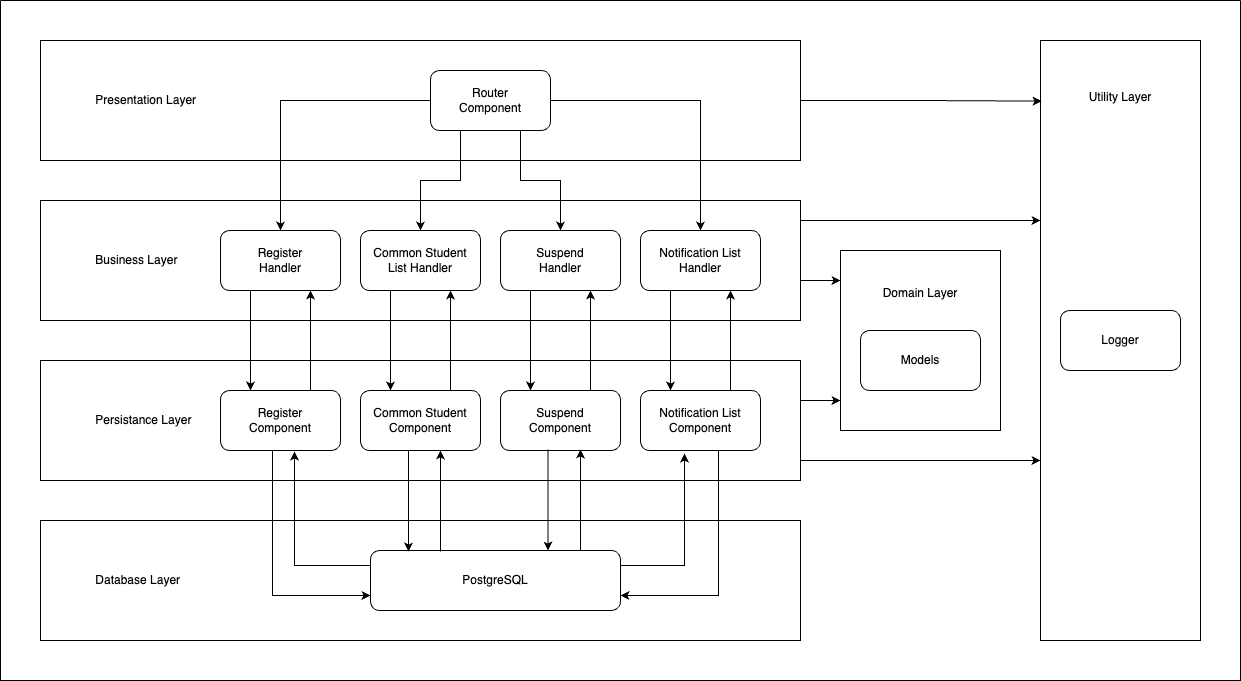

The diagram above was exported from draw.io. Its source (the exported page's mxGraphModel, read from the mxfile embedded in the PNG):
<mxGraphModel dx="2588" dy="1764" grid="1" gridSize="10" guides="1" tooltips="1" connect="1" arrows="1" fold="1" page="1" pageScale="1" pageWidth="291" pageHeight="413" math="0" shadow="0">
  <root>
    <mxCell id="0" />
    <mxCell id="1" parent="0" />
    <mxCell id="mBs1r-Zp-DPNsg0r-bgw-35" value="" style="swimlane;startSize=0;movable=1;resizable=1;rotatable=1;deletable=1;editable=1;locked=0;connectable=1;" parent="1" vertex="1">
      <mxGeometry x="240" y="210" width="1240" height="680" as="geometry">
        <mxRectangle x="80" y="40" width="50" height="40" as="alternateBounds" />
      </mxGeometry>
    </mxCell>
    <mxCell id="mBs1r-Zp-DPNsg0r-bgw-37" value="&lt;span style=&quot;white-space: pre;&quot;&gt;&#09;&lt;/span&gt;&lt;span style=&quot;white-space: pre;&quot;&gt;&#09;&lt;/span&gt;Presentation Layer" style="rounded=0;whiteSpace=wrap;html=1;align=left;movable=1;resizable=1;rotatable=1;deletable=1;editable=1;locked=0;connectable=1;" parent="mBs1r-Zp-DPNsg0r-bgw-35" vertex="1">
      <mxGeometry x="40" y="40" width="760" height="120" as="geometry" />
    </mxCell>
    <mxCell id="mBs1r-Zp-DPNsg0r-bgw-38" value="Router&lt;br&gt;Component" style="rounded=1;whiteSpace=wrap;html=1;movable=1;resizable=1;rotatable=1;deletable=1;editable=1;locked=0;connectable=1;" parent="mBs1r-Zp-DPNsg0r-bgw-35" vertex="1">
      <mxGeometry x="430" y="70" width="120" height="60" as="geometry" />
    </mxCell>
    <mxCell id="mBs1r-Zp-DPNsg0r-bgw-39" value="&lt;span style=&quot;white-space: pre;&quot;&gt;&#09;&lt;/span&gt;&lt;span style=&quot;white-space: pre;&quot;&gt;&#09;&lt;/span&gt;Business&amp;nbsp;Layer" style="rounded=0;whiteSpace=wrap;html=1;align=left;movable=1;resizable=1;rotatable=1;deletable=1;editable=1;locked=0;connectable=1;" parent="mBs1r-Zp-DPNsg0r-bgw-35" vertex="1">
      <mxGeometry x="40" y="200" width="760" height="120" as="geometry" />
    </mxCell>
    <mxCell id="mBs1r-Zp-DPNsg0r-bgw-40" value="Register&lt;br&gt;Handler" style="rounded=1;whiteSpace=wrap;html=1;movable=1;resizable=1;rotatable=1;deletable=1;editable=1;locked=0;connectable=1;" parent="mBs1r-Zp-DPNsg0r-bgw-35" vertex="1">
      <mxGeometry x="220" y="230" width="120" height="60" as="geometry" />
    </mxCell>
    <mxCell id="mBs1r-Zp-DPNsg0r-bgw-41" value="&lt;span style=&quot;white-space: pre;&quot;&gt;&#09;&lt;/span&gt;&lt;span style=&quot;white-space: pre;&quot;&gt;&#09;&lt;/span&gt;Persistance&amp;nbsp;Layer" style="rounded=0;whiteSpace=wrap;html=1;align=left;movable=1;resizable=1;rotatable=1;deletable=1;editable=1;locked=0;connectable=1;" parent="mBs1r-Zp-DPNsg0r-bgw-35" vertex="1">
      <mxGeometry x="40" y="360" width="760" height="120" as="geometry" />
    </mxCell>
    <mxCell id="mBs1r-Zp-DPNsg0r-bgw-63" style="edgeStyle=orthogonalEdgeStyle;rounded=0;orthogonalLoop=1;jettySize=auto;html=1;exitX=0.75;exitY=0;exitDx=0;exitDy=0;entryX=0.75;entryY=1;entryDx=0;entryDy=0;movable=1;resizable=1;rotatable=1;deletable=1;editable=1;locked=0;connectable=1;" parent="mBs1r-Zp-DPNsg0r-bgw-35" source="mBs1r-Zp-DPNsg0r-bgw-42" target="mBs1r-Zp-DPNsg0r-bgw-40" edge="1">
      <mxGeometry relative="1" as="geometry" />
    </mxCell>
    <mxCell id="mBs1r-Zp-DPNsg0r-bgw-42" value="Register&lt;br&gt;Component" style="rounded=1;whiteSpace=wrap;html=1;movable=1;resizable=1;rotatable=1;deletable=1;editable=1;locked=0;connectable=1;" parent="mBs1r-Zp-DPNsg0r-bgw-35" vertex="1">
      <mxGeometry x="220" y="390" width="120" height="60" as="geometry" />
    </mxCell>
    <mxCell id="mBs1r-Zp-DPNsg0r-bgw-43" value="&lt;span style=&quot;white-space: pre;&quot;&gt;&#09;&lt;/span&gt;&lt;span style=&quot;white-space: pre;&quot;&gt;&#09;&lt;/span&gt;Database&amp;nbsp;Layer" style="rounded=0;whiteSpace=wrap;html=1;align=left;movable=1;resizable=1;rotatable=1;deletable=1;editable=1;locked=0;connectable=1;" parent="mBs1r-Zp-DPNsg0r-bgw-35" vertex="1">
      <mxGeometry x="40" y="520" width="760" height="120" as="geometry" />
    </mxCell>
    <mxCell id="mBs1r-Zp-DPNsg0r-bgw-86" style="edgeStyle=orthogonalEdgeStyle;rounded=0;orthogonalLoop=1;jettySize=auto;html=1;exitX=0;exitY=0.25;exitDx=0;exitDy=0;entryX=0.617;entryY=1.017;entryDx=0;entryDy=0;entryPerimeter=0;movable=1;resizable=1;rotatable=1;deletable=1;editable=1;locked=0;connectable=1;" parent="mBs1r-Zp-DPNsg0r-bgw-35" source="mBs1r-Zp-DPNsg0r-bgw-44" target="mBs1r-Zp-DPNsg0r-bgw-42" edge="1">
      <mxGeometry relative="1" as="geometry" />
    </mxCell>
    <mxCell id="mBs1r-Zp-DPNsg0r-bgw-87" style="edgeStyle=orthogonalEdgeStyle;rounded=0;orthogonalLoop=1;jettySize=auto;html=1;exitX=1;exitY=0.25;exitDx=0;exitDy=0;entryX=0.367;entryY=1.05;entryDx=0;entryDy=0;entryPerimeter=0;movable=1;resizable=1;rotatable=1;deletable=1;editable=1;locked=0;connectable=1;" parent="mBs1r-Zp-DPNsg0r-bgw-35" source="mBs1r-Zp-DPNsg0r-bgw-44" target="mBs1r-Zp-DPNsg0r-bgw-52" edge="1">
      <mxGeometry relative="1" as="geometry" />
    </mxCell>
    <mxCell id="mBs1r-Zp-DPNsg0r-bgw-88" style="edgeStyle=orthogonalEdgeStyle;rounded=0;orthogonalLoop=1;jettySize=auto;html=1;exitX=0.65;exitY=0.983;exitDx=0;exitDy=0;entryX=1;entryY=0.75;entryDx=0;entryDy=0;exitPerimeter=0;movable=1;resizable=1;rotatable=1;deletable=1;editable=1;locked=0;connectable=1;" parent="mBs1r-Zp-DPNsg0r-bgw-35" source="mBs1r-Zp-DPNsg0r-bgw-52" target="mBs1r-Zp-DPNsg0r-bgw-44" edge="1">
      <mxGeometry relative="1" as="geometry" />
    </mxCell>
    <mxCell id="mBs1r-Zp-DPNsg0r-bgw-44" value="PostgreSQL" style="rounded=1;whiteSpace=wrap;html=1;movable=1;resizable=1;rotatable=1;deletable=1;editable=1;locked=0;connectable=1;" parent="mBs1r-Zp-DPNsg0r-bgw-35" vertex="1">
      <mxGeometry x="370" y="550" width="250" height="60" as="geometry" />
    </mxCell>
    <mxCell id="mBs1r-Zp-DPNsg0r-bgw-64" style="edgeStyle=orthogonalEdgeStyle;rounded=0;orthogonalLoop=1;jettySize=auto;html=1;exitX=0.25;exitY=1;exitDx=0;exitDy=0;entryX=0.25;entryY=0;entryDx=0;entryDy=0;movable=1;resizable=1;rotatable=1;deletable=1;editable=1;locked=0;connectable=1;" parent="mBs1r-Zp-DPNsg0r-bgw-35" source="mBs1r-Zp-DPNsg0r-bgw-45" target="mBs1r-Zp-DPNsg0r-bgw-50" edge="1">
      <mxGeometry relative="1" as="geometry" />
    </mxCell>
    <mxCell id="mBs1r-Zp-DPNsg0r-bgw-45" value="Common Student &lt;br&gt;List Handler" style="rounded=1;whiteSpace=wrap;html=1;movable=1;resizable=1;rotatable=1;deletable=1;editable=1;locked=0;connectable=1;" parent="mBs1r-Zp-DPNsg0r-bgw-35" vertex="1">
      <mxGeometry x="360" y="230" width="120" height="60" as="geometry" />
    </mxCell>
    <mxCell id="mBs1r-Zp-DPNsg0r-bgw-66" style="edgeStyle=orthogonalEdgeStyle;rounded=0;orthogonalLoop=1;jettySize=auto;html=1;exitX=0.25;exitY=1;exitDx=0;exitDy=0;entryX=0.25;entryY=0;entryDx=0;entryDy=0;movable=1;resizable=1;rotatable=1;deletable=1;editable=1;locked=0;connectable=1;" parent="mBs1r-Zp-DPNsg0r-bgw-35" source="mBs1r-Zp-DPNsg0r-bgw-46" target="mBs1r-Zp-DPNsg0r-bgw-51" edge="1">
      <mxGeometry relative="1" as="geometry" />
    </mxCell>
    <mxCell id="mBs1r-Zp-DPNsg0r-bgw-46" value="Suspend&lt;br&gt;Handler" style="rounded=1;whiteSpace=wrap;html=1;movable=1;resizable=1;rotatable=1;deletable=1;editable=1;locked=0;connectable=1;" parent="mBs1r-Zp-DPNsg0r-bgw-35" vertex="1">
      <mxGeometry x="500" y="230" width="120" height="60" as="geometry" />
    </mxCell>
    <mxCell id="mBs1r-Zp-DPNsg0r-bgw-68" style="edgeStyle=orthogonalEdgeStyle;rounded=0;orthogonalLoop=1;jettySize=auto;html=1;exitX=0.25;exitY=1;exitDx=0;exitDy=0;entryX=0.25;entryY=0;entryDx=0;entryDy=0;movable=1;resizable=1;rotatable=1;deletable=1;editable=1;locked=0;connectable=1;" parent="mBs1r-Zp-DPNsg0r-bgw-35" source="mBs1r-Zp-DPNsg0r-bgw-47" target="mBs1r-Zp-DPNsg0r-bgw-52" edge="1">
      <mxGeometry relative="1" as="geometry" />
    </mxCell>
    <mxCell id="mBs1r-Zp-DPNsg0r-bgw-47" value="Notification List&lt;br&gt;Handler" style="rounded=1;whiteSpace=wrap;html=1;movable=1;resizable=1;rotatable=1;deletable=1;editable=1;locked=0;connectable=1;" parent="mBs1r-Zp-DPNsg0r-bgw-35" vertex="1">
      <mxGeometry x="640" y="230" width="120" height="60" as="geometry" />
    </mxCell>
    <mxCell id="mBs1r-Zp-DPNsg0r-bgw-65" style="edgeStyle=orthogonalEdgeStyle;rounded=0;orthogonalLoop=1;jettySize=auto;html=1;exitX=0.75;exitY=0;exitDx=0;exitDy=0;entryX=0.75;entryY=1;entryDx=0;entryDy=0;movable=1;resizable=1;rotatable=1;deletable=1;editable=1;locked=0;connectable=1;" parent="mBs1r-Zp-DPNsg0r-bgw-35" source="mBs1r-Zp-DPNsg0r-bgw-50" target="mBs1r-Zp-DPNsg0r-bgw-45" edge="1">
      <mxGeometry relative="1" as="geometry" />
    </mxCell>
    <mxCell id="mBs1r-Zp-DPNsg0r-bgw-76" style="edgeStyle=orthogonalEdgeStyle;rounded=0;orthogonalLoop=1;jettySize=auto;html=1;exitX=0.4;exitY=1;exitDx=0;exitDy=0;entryX=0.152;entryY=0.017;entryDx=0;entryDy=0;entryPerimeter=0;exitPerimeter=0;movable=1;resizable=1;rotatable=1;deletable=1;editable=1;locked=0;connectable=1;" parent="mBs1r-Zp-DPNsg0r-bgw-35" source="mBs1r-Zp-DPNsg0r-bgw-50" target="mBs1r-Zp-DPNsg0r-bgw-44" edge="1">
      <mxGeometry relative="1" as="geometry" />
    </mxCell>
    <mxCell id="mBs1r-Zp-DPNsg0r-bgw-50" value="Common Student Component" style="rounded=1;whiteSpace=wrap;html=1;movable=1;resizable=1;rotatable=1;deletable=1;editable=1;locked=0;connectable=1;" parent="mBs1r-Zp-DPNsg0r-bgw-35" vertex="1">
      <mxGeometry x="360" y="390" width="120" height="60" as="geometry" />
    </mxCell>
    <mxCell id="mBs1r-Zp-DPNsg0r-bgw-67" style="edgeStyle=orthogonalEdgeStyle;rounded=0;orthogonalLoop=1;jettySize=auto;html=1;exitX=0.75;exitY=0;exitDx=0;exitDy=0;entryX=0.75;entryY=1;entryDx=0;entryDy=0;movable=1;resizable=1;rotatable=1;deletable=1;editable=1;locked=0;connectable=1;" parent="mBs1r-Zp-DPNsg0r-bgw-35" source="mBs1r-Zp-DPNsg0r-bgw-51" target="mBs1r-Zp-DPNsg0r-bgw-46" edge="1">
      <mxGeometry relative="1" as="geometry" />
    </mxCell>
    <mxCell id="mBs1r-Zp-DPNsg0r-bgw-51" value="Suspend&lt;br&gt;Component" style="rounded=1;whiteSpace=wrap;html=1;movable=1;resizable=1;rotatable=1;deletable=1;editable=1;locked=0;connectable=1;" parent="mBs1r-Zp-DPNsg0r-bgw-35" vertex="1">
      <mxGeometry x="500" y="390" width="120" height="60" as="geometry" />
    </mxCell>
    <mxCell id="mBs1r-Zp-DPNsg0r-bgw-69" style="edgeStyle=orthogonalEdgeStyle;rounded=0;orthogonalLoop=1;jettySize=auto;html=1;exitX=0.75;exitY=0;exitDx=0;exitDy=0;entryX=0.75;entryY=1;entryDx=0;entryDy=0;movable=1;resizable=1;rotatable=1;deletable=1;editable=1;locked=0;connectable=1;" parent="mBs1r-Zp-DPNsg0r-bgw-35" source="mBs1r-Zp-DPNsg0r-bgw-52" target="mBs1r-Zp-DPNsg0r-bgw-47" edge="1">
      <mxGeometry relative="1" as="geometry" />
    </mxCell>
    <mxCell id="mBs1r-Zp-DPNsg0r-bgw-52" value="Notification List&lt;br&gt;Component" style="rounded=1;whiteSpace=wrap;html=1;movable=1;resizable=1;rotatable=1;deletable=1;editable=1;locked=0;connectable=1;" parent="mBs1r-Zp-DPNsg0r-bgw-35" vertex="1">
      <mxGeometry x="640" y="390" width="120" height="60" as="geometry" />
    </mxCell>
    <mxCell id="mBs1r-Zp-DPNsg0r-bgw-59" style="edgeStyle=orthogonalEdgeStyle;rounded=0;orthogonalLoop=1;jettySize=auto;html=1;exitX=1;exitY=0.5;exitDx=0;exitDy=0;entryX=0.5;entryY=0;entryDx=0;entryDy=0;movable=1;resizable=1;rotatable=1;deletable=1;editable=1;locked=0;connectable=1;" parent="mBs1r-Zp-DPNsg0r-bgw-35" source="mBs1r-Zp-DPNsg0r-bgw-38" target="mBs1r-Zp-DPNsg0r-bgw-47" edge="1">
      <mxGeometry relative="1" as="geometry">
        <Array as="points">
          <mxPoint x="700" y="100" />
        </Array>
      </mxGeometry>
    </mxCell>
    <mxCell id="mBs1r-Zp-DPNsg0r-bgw-58" style="edgeStyle=orthogonalEdgeStyle;rounded=0;orthogonalLoop=1;jettySize=auto;html=1;movable=1;resizable=1;rotatable=1;deletable=1;editable=1;locked=0;connectable=1;" parent="mBs1r-Zp-DPNsg0r-bgw-35" target="mBs1r-Zp-DPNsg0r-bgw-40" edge="1">
      <mxGeometry relative="1" as="geometry">
        <mxPoint x="430" y="100" as="sourcePoint" />
        <Array as="points">
          <mxPoint x="430" y="100" />
          <mxPoint x="280" y="100" />
        </Array>
      </mxGeometry>
    </mxCell>
    <mxCell id="mBs1r-Zp-DPNsg0r-bgw-60" style="edgeStyle=orthogonalEdgeStyle;rounded=0;orthogonalLoop=1;jettySize=auto;html=1;exitX=0.25;exitY=1;exitDx=0;exitDy=0;entryX=0.5;entryY=0;entryDx=0;entryDy=0;movable=1;resizable=1;rotatable=1;deletable=1;editable=1;locked=0;connectable=1;" parent="mBs1r-Zp-DPNsg0r-bgw-35" source="mBs1r-Zp-DPNsg0r-bgw-38" target="mBs1r-Zp-DPNsg0r-bgw-45" edge="1">
      <mxGeometry relative="1" as="geometry" />
    </mxCell>
    <mxCell id="mBs1r-Zp-DPNsg0r-bgw-61" style="edgeStyle=orthogonalEdgeStyle;rounded=0;orthogonalLoop=1;jettySize=auto;html=1;exitX=0.75;exitY=1;exitDx=0;exitDy=0;movable=1;resizable=1;rotatable=1;deletable=1;editable=1;locked=0;connectable=1;" parent="mBs1r-Zp-DPNsg0r-bgw-35" source="mBs1r-Zp-DPNsg0r-bgw-38" target="mBs1r-Zp-DPNsg0r-bgw-46" edge="1">
      <mxGeometry relative="1" as="geometry" />
    </mxCell>
    <mxCell id="mBs1r-Zp-DPNsg0r-bgw-62" style="edgeStyle=orthogonalEdgeStyle;rounded=0;orthogonalLoop=1;jettySize=auto;html=1;exitX=0.25;exitY=1;exitDx=0;exitDy=0;entryX=0.25;entryY=0;entryDx=0;entryDy=0;movable=1;resizable=1;rotatable=1;deletable=1;editable=1;locked=0;connectable=1;" parent="mBs1r-Zp-DPNsg0r-bgw-35" source="mBs1r-Zp-DPNsg0r-bgw-40" target="mBs1r-Zp-DPNsg0r-bgw-42" edge="1">
      <mxGeometry relative="1" as="geometry" />
    </mxCell>
    <mxCell id="mBs1r-Zp-DPNsg0r-bgw-70" style="edgeStyle=orthogonalEdgeStyle;rounded=0;orthogonalLoop=1;jettySize=auto;html=1;exitX=0.433;exitY=1;exitDx=0;exitDy=0;entryX=0;entryY=0.75;entryDx=0;entryDy=0;exitPerimeter=0;movable=1;resizable=1;rotatable=1;deletable=1;editable=1;locked=0;connectable=1;" parent="mBs1r-Zp-DPNsg0r-bgw-35" source="mBs1r-Zp-DPNsg0r-bgw-42" target="mBs1r-Zp-DPNsg0r-bgw-44" edge="1">
      <mxGeometry relative="1" as="geometry" />
    </mxCell>
    <mxCell id="mBs1r-Zp-DPNsg0r-bgw-80" style="edgeStyle=orthogonalEdgeStyle;rounded=0;orthogonalLoop=1;jettySize=auto;html=1;exitX=0.4;exitY=1;exitDx=0;exitDy=0;entryX=0.152;entryY=0.017;entryDx=0;entryDy=0;entryPerimeter=0;exitPerimeter=0;movable=1;resizable=1;rotatable=1;deletable=1;editable=1;locked=0;connectable=1;" parent="mBs1r-Zp-DPNsg0r-bgw-35" edge="1">
      <mxGeometry relative="1" as="geometry">
        <mxPoint x="547.5" y="449" as="sourcePoint" />
        <mxPoint x="547.5" y="550" as="targetPoint" />
      </mxGeometry>
    </mxCell>
    <mxCell id="mBs1r-Zp-DPNsg0r-bgw-81" style="edgeStyle=orthogonalEdgeStyle;rounded=0;orthogonalLoop=1;jettySize=auto;html=1;exitX=0.4;exitY=1;exitDx=0;exitDy=0;entryX=0.152;entryY=0.017;entryDx=0;entryDy=0;entryPerimeter=0;exitPerimeter=0;movable=1;resizable=1;rotatable=1;deletable=1;editable=1;locked=0;connectable=1;" parent="mBs1r-Zp-DPNsg0r-bgw-35" edge="1">
      <mxGeometry relative="1" as="geometry">
        <mxPoint x="580" y="550" as="sourcePoint" />
        <mxPoint x="580" y="449" as="targetPoint" />
      </mxGeometry>
    </mxCell>
    <mxCell id="mBs1r-Zp-DPNsg0r-bgw-82" style="edgeStyle=orthogonalEdgeStyle;rounded=0;orthogonalLoop=1;jettySize=auto;html=1;exitX=0.4;exitY=1;exitDx=0;exitDy=0;entryX=0.152;entryY=0.017;entryDx=0;entryDy=0;entryPerimeter=0;exitPerimeter=0;movable=1;resizable=1;rotatable=1;deletable=1;editable=1;locked=0;connectable=1;" parent="mBs1r-Zp-DPNsg0r-bgw-35" edge="1">
      <mxGeometry relative="1" as="geometry">
        <mxPoint x="440" y="551" as="sourcePoint" />
        <mxPoint x="440" y="450" as="targetPoint" />
      </mxGeometry>
    </mxCell>
    <mxCell id="mBs1r-Zp-DPNsg0r-bgw-96" style="edgeStyle=orthogonalEdgeStyle;rounded=0;orthogonalLoop=1;jettySize=auto;html=1;exitX=1;exitY=0.5;exitDx=0;exitDy=0;movable=1;resizable=1;rotatable=1;deletable=1;editable=1;locked=0;connectable=1;" parent="mBs1r-Zp-DPNsg0r-bgw-35" edge="1">
      <mxGeometry relative="1" as="geometry">
        <mxPoint x="800" y="400" as="sourcePoint" />
        <mxPoint x="840" y="400" as="targetPoint" />
        <Array as="points">
          <mxPoint x="820" y="400" />
          <mxPoint x="820" y="400" />
        </Array>
      </mxGeometry>
    </mxCell>
    <mxCell id="mBs1r-Zp-DPNsg0r-bgw-55" value="&lt;div style=&quot;text-align: justify;&quot;&gt;&lt;span style=&quot;background-color: initial;&quot;&gt;&lt;br&gt;&lt;/span&gt;&lt;/div&gt;&lt;div style=&quot;text-align: justify;&quot;&gt;&lt;span style=&quot;background-color: initial;&quot;&gt;&lt;br&gt;&lt;/span&gt;&lt;/div&gt;&lt;div style=&quot;text-align: justify;&quot;&gt;&lt;span style=&quot;background-color: initial;&quot;&gt;&lt;br&gt;&lt;/span&gt;&lt;/div&gt;&lt;div style=&quot;text-align: justify;&quot;&gt;&lt;span style=&quot;background-color: initial;&quot;&gt;Utility Layer&lt;/span&gt;&lt;/div&gt;" style="rounded=0;whiteSpace=wrap;html=1;verticalAlign=top;movable=1;resizable=1;rotatable=1;deletable=1;editable=1;locked=0;connectable=1;" parent="mBs1r-Zp-DPNsg0r-bgw-35" vertex="1">
      <mxGeometry x="1040" y="40" width="160" height="600" as="geometry" />
    </mxCell>
    <mxCell id="mBs1r-Zp-DPNsg0r-bgw-56" value="Logger" style="rounded=1;whiteSpace=wrap;html=1;movable=1;resizable=1;rotatable=1;deletable=1;editable=1;locked=0;connectable=1;" parent="mBs1r-Zp-DPNsg0r-bgw-35" vertex="1">
      <mxGeometry x="1060" y="310" width="120" height="60" as="geometry" />
    </mxCell>
    <mxCell id="cvzrJ966iYsTcbRhRwWu-1" value="&lt;div style=&quot;text-align: justify;&quot;&gt;&lt;span style=&quot;background-color: initial;&quot;&gt;&lt;br&gt;&lt;/span&gt;&lt;/div&gt;&lt;div style=&quot;text-align: justify;&quot;&gt;&lt;span style=&quot;background-color: initial;&quot;&gt;&lt;br&gt;&lt;/span&gt;&lt;/div&gt;&lt;div style=&quot;text-align: justify;&quot;&gt;&lt;span style=&quot;background-color: initial;&quot;&gt;Domain Layer&lt;/span&gt;&lt;br&gt;&lt;/div&gt;" style="rounded=0;whiteSpace=wrap;html=1;verticalAlign=top;movable=1;resizable=1;rotatable=1;deletable=1;editable=1;locked=0;connectable=1;" vertex="1" parent="mBs1r-Zp-DPNsg0r-bgw-35">
      <mxGeometry x="840" y="250" width="160" height="180" as="geometry" />
    </mxCell>
    <mxCell id="cvzrJ966iYsTcbRhRwWu-3" style="edgeStyle=orthogonalEdgeStyle;rounded=0;orthogonalLoop=1;jettySize=auto;html=1;exitX=0.5;exitY=1;exitDx=0;exitDy=0;" edge="1" parent="mBs1r-Zp-DPNsg0r-bgw-35" source="cvzrJ966iYsTcbRhRwWu-1" target="cvzrJ966iYsTcbRhRwWu-1">
      <mxGeometry relative="1" as="geometry" />
    </mxCell>
    <mxCell id="cvzrJ966iYsTcbRhRwWu-2" value="Models" style="rounded=1;whiteSpace=wrap;html=1;movable=1;resizable=1;rotatable=1;deletable=1;editable=1;locked=0;connectable=1;" vertex="1" parent="mBs1r-Zp-DPNsg0r-bgw-35">
      <mxGeometry x="860" y="330" width="120" height="60" as="geometry" />
    </mxCell>
    <mxCell id="mBs1r-Zp-DPNsg0r-bgw-90" style="edgeStyle=orthogonalEdgeStyle;rounded=0;orthogonalLoop=1;jettySize=auto;html=1;exitX=1;exitY=0.5;exitDx=0;exitDy=0;movable=1;resizable=1;rotatable=1;deletable=1;editable=1;locked=0;connectable=1;" parent="mBs1r-Zp-DPNsg0r-bgw-35" edge="1">
      <mxGeometry relative="1" as="geometry">
        <mxPoint x="840" y="280" as="targetPoint" />
        <mxPoint x="800" y="280" as="sourcePoint" />
        <Array as="points">
          <mxPoint x="820" y="280" />
          <mxPoint x="820" y="280" />
        </Array>
      </mxGeometry>
    </mxCell>
    <mxCell id="cvzrJ966iYsTcbRhRwWu-7" style="edgeStyle=orthogonalEdgeStyle;rounded=0;orthogonalLoop=1;jettySize=auto;html=1;exitX=1;exitY=0.25;exitDx=0;exitDy=0;" edge="1" parent="mBs1r-Zp-DPNsg0r-bgw-35">
      <mxGeometry relative="1" as="geometry">
        <mxPoint x="800" y="220" as="sourcePoint" />
        <mxPoint x="1040" y="220" as="targetPoint" />
        <Array as="points">
          <mxPoint x="980" y="220" />
          <mxPoint x="980" y="220" />
        </Array>
      </mxGeometry>
    </mxCell>
    <mxCell id="cvzrJ966iYsTcbRhRwWu-8" style="edgeStyle=orthogonalEdgeStyle;rounded=0;orthogonalLoop=1;jettySize=auto;html=1;exitX=1;exitY=0.25;exitDx=0;exitDy=0;" edge="1" parent="mBs1r-Zp-DPNsg0r-bgw-35">
      <mxGeometry relative="1" as="geometry">
        <mxPoint x="800" y="460" as="sourcePoint" />
        <mxPoint x="1040" y="460" as="targetPoint" />
        <Array as="points">
          <mxPoint x="980" y="460" />
          <mxPoint x="980" y="460" />
        </Array>
      </mxGeometry>
    </mxCell>
    <mxCell id="cvzrJ966iYsTcbRhRwWu-9" style="edgeStyle=orthogonalEdgeStyle;rounded=0;orthogonalLoop=1;jettySize=auto;html=1;exitX=1;exitY=0.5;exitDx=0;exitDy=0;entryX=0.007;entryY=0.101;entryDx=0;entryDy=0;entryPerimeter=0;" edge="1" parent="mBs1r-Zp-DPNsg0r-bgw-35" source="mBs1r-Zp-DPNsg0r-bgw-37" target="mBs1r-Zp-DPNsg0r-bgw-55">
      <mxGeometry relative="1" as="geometry" />
    </mxCell>
  </root>
</mxGraphModel>